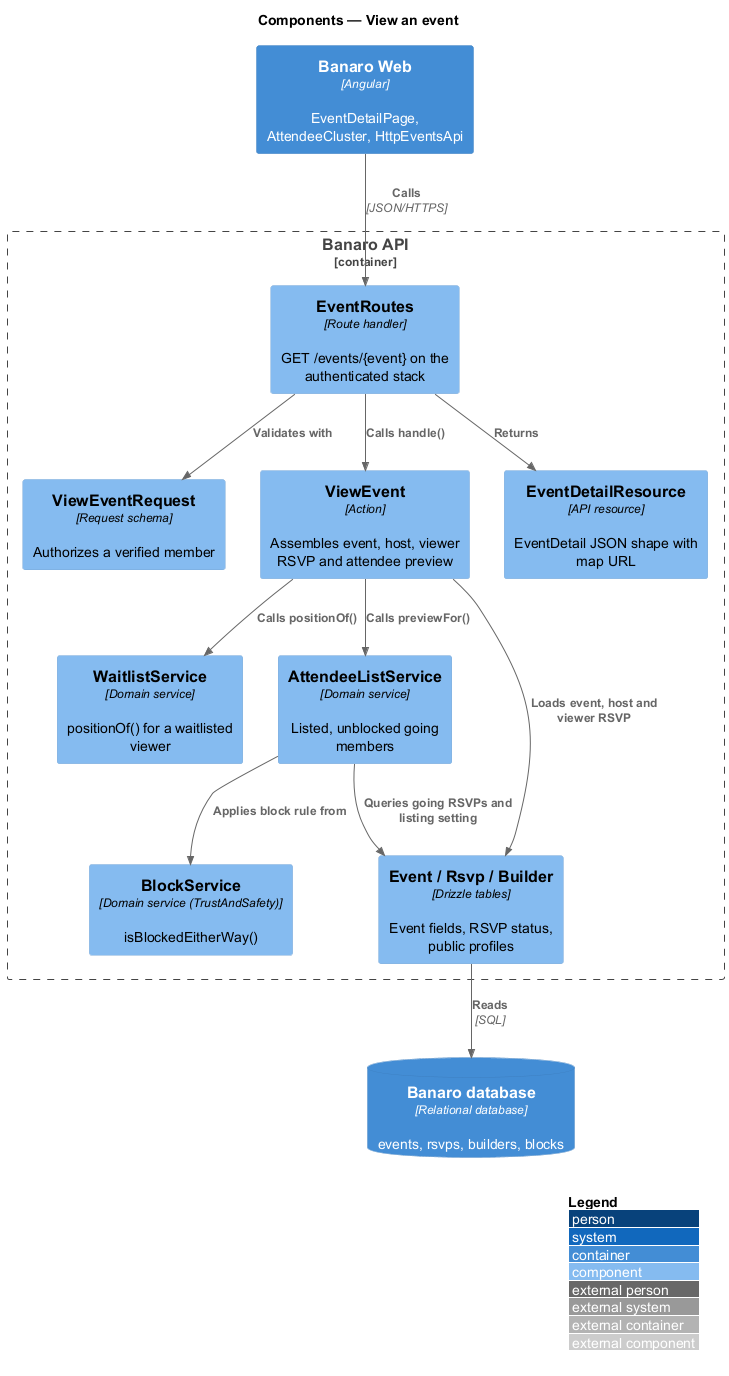

The diagram above was rendered by PlantUML. Its source (embedded in the PNG):
@startuml
!include <C4/C4_Component>
LAYOUT_WITH_LEGEND()
title Components — View an event

Container(web, "Banaro Web", "Angular", "EventDetailPage, AttendeeCluster, HttpEventsApi")
ContainerDb(db, "Banaro database", "Relational database", "events, rsvps, builders, blocks")

Container_Boundary(api, "Banaro API") {
  Component(ctrl, "EventRoutes", "Route handler", "GET /events/{event} on the authenticated stack")
  Component(req, "ViewEventRequest", "Request schema", "Authorizes a verified member")
  Component(action, "ViewEvent", "Action", "Assembles event, host, viewer RSVP and attendee preview")
  Component(waitlist, "WaitlistService", "Domain service", "positionOf() for a waitlisted viewer")
  Component(attendees, "AttendeeListService", "Domain service", "Listed, unblocked going members")
  Component(block, "BlockService", "Domain service (TrustAndSafety)", "isBlockedEitherWay()")
  Component(models, "Event / Rsvp / Builder", "Drizzle tables", "Event fields, RSVP status, public profiles")
  Component(resource, "EventDetailResource", "API resource", "EventDetail JSON shape with map URL")
}

Rel(web, ctrl, "Calls", "JSON/HTTPS")
Rel(ctrl, req, "Validates with")
Rel(ctrl, action, "Calls handle()")
Rel(ctrl, resource, "Returns")
Rel(action, models, "Loads event, host and viewer RSVP")
Rel(action, waitlist, "Calls positionOf()")
Rel(action, attendees, "Calls previewFor()")
Rel(attendees, block, "Applies block rule from")
Rel(attendees, models, "Queries going RSVPs and listing setting")
Rel(models, db, "Reads", "SQL")
@enduml